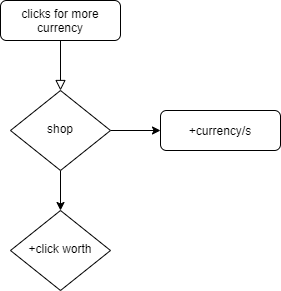

The diagram above was exported from draw.io. Its source (the exported page's mxGraphModel, read from the mxfile embedded in the PNG):
<mxGraphModel dx="1435" dy="832" grid="1" gridSize="10" guides="1" tooltips="1" connect="1" arrows="1" fold="1" page="1" pageScale="1" pageWidth="827" pageHeight="1169" math="0" shadow="0">
  <root>
    <mxCell id="WIyWlLk6GJQsqaUBKTNV-0" />
    <mxCell id="WIyWlLk6GJQsqaUBKTNV-1" parent="WIyWlLk6GJQsqaUBKTNV-0" />
    <mxCell id="8F6OtSUgPx1GOHZRfe3--27" value="" style="rounded=0;html=1;jettySize=auto;orthogonalLoop=1;fontSize=11;endArrow=block;endFill=0;endSize=8;strokeWidth=1;shadow=0;labelBackgroundColor=none;edgeStyle=orthogonalEdgeStyle;" edge="1" parent="WIyWlLk6GJQsqaUBKTNV-1" source="8F6OtSUgPx1GOHZRfe3--28" target="8F6OtSUgPx1GOHZRfe3--31">
      <mxGeometry relative="1" as="geometry" />
    </mxCell>
    <mxCell id="8F6OtSUgPx1GOHZRfe3--28" value="clicks for more currency" style="rounded=1;whiteSpace=wrap;html=1;fontSize=12;glass=0;strokeWidth=1;shadow=0;" vertex="1" parent="WIyWlLk6GJQsqaUBKTNV-1">
      <mxGeometry width="120" height="40" as="geometry" />
    </mxCell>
    <mxCell id="8F6OtSUgPx1GOHZRfe3--38" style="edgeStyle=orthogonalEdgeStyle;rounded=0;orthogonalLoop=1;jettySize=auto;html=1;exitX=0.5;exitY=1;exitDx=0;exitDy=0;" edge="1" parent="WIyWlLk6GJQsqaUBKTNV-1" source="8F6OtSUgPx1GOHZRfe3--31" target="8F6OtSUgPx1GOHZRfe3--35">
      <mxGeometry relative="1" as="geometry" />
    </mxCell>
    <mxCell id="8F6OtSUgPx1GOHZRfe3--39" style="edgeStyle=orthogonalEdgeStyle;rounded=0;orthogonalLoop=1;jettySize=auto;html=1;exitX=1;exitY=0.5;exitDx=0;exitDy=0;entryX=0;entryY=0.5;entryDx=0;entryDy=0;" edge="1" parent="WIyWlLk6GJQsqaUBKTNV-1" source="8F6OtSUgPx1GOHZRfe3--31" target="8F6OtSUgPx1GOHZRfe3--32">
      <mxGeometry relative="1" as="geometry" />
    </mxCell>
    <mxCell id="8F6OtSUgPx1GOHZRfe3--31" value="shop" style="rhombus;whiteSpace=wrap;html=1;shadow=0;fontFamily=Helvetica;fontSize=12;align=center;strokeWidth=1;spacing=6;spacingTop=-4;" vertex="1" parent="WIyWlLk6GJQsqaUBKTNV-1">
      <mxGeometry x="10" y="90" width="100" height="80" as="geometry" />
    </mxCell>
    <mxCell id="8F6OtSUgPx1GOHZRfe3--32" value="+currency/s" style="rounded=1;whiteSpace=wrap;html=1;fontSize=12;glass=0;strokeWidth=1;shadow=0;" vertex="1" parent="WIyWlLk6GJQsqaUBKTNV-1">
      <mxGeometry x="160" y="110" width="120" height="40" as="geometry" />
    </mxCell>
    <mxCell id="8F6OtSUgPx1GOHZRfe3--35" value="+click worth" style="rhombus;whiteSpace=wrap;html=1;shadow=0;fontFamily=Helvetica;fontSize=12;align=center;strokeWidth=1;spacing=6;spacingTop=-4;" vertex="1" parent="WIyWlLk6GJQsqaUBKTNV-1">
      <mxGeometry x="10" y="210" width="100" height="80" as="geometry" />
    </mxCell>
  </root>
</mxGraphModel>